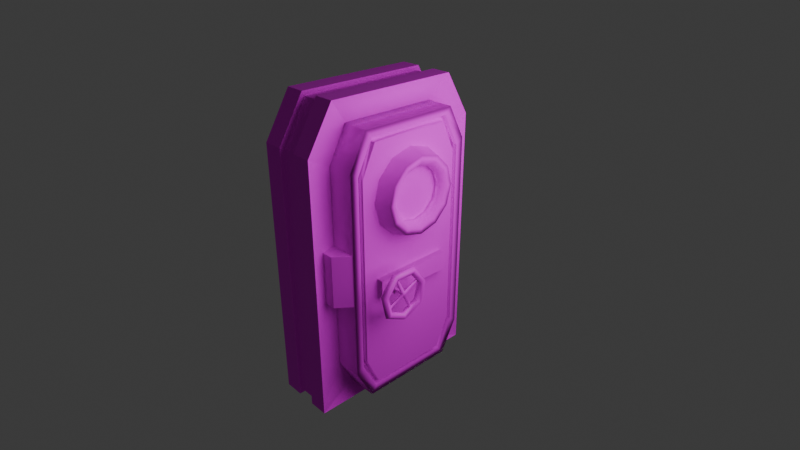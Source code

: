 # Source: metalDoor.blend  (saved by Blender 5.0.119; exported with 4.5.12 LTS)
import bpy
from mathutils import Matrix  # noqa: F401  (used for matrix-valued properties, if any)

bpy.ops.wm.read_factory_settings(use_empty=True)
scene = bpy.context.scene
scene.name = 'Scene'

# ---- collections
col_collection = bpy.data.collections.new('Collection'); scene.collection.children.link(col_collection)

# ---- images (referenced by path relative to the original .blend; pixels are not part of the script)
import os
ASSET_DIR = os.environ.get("B2B_ASSET_DIR", "")  # directory of the original .blend (textures are referenced by path, not embedded)
HERE = os.path.dirname(os.path.abspath(__file__))  # packed textures are extracted next to this script under _unpacked/

def load_image(name, relpath, width, height, colorspace="sRGB"):
    """Load a texture the original file referenced (path relative to the .blend, or extracted next to this script)."""
    p = next((c for c in (os.path.join(HERE, relpath), os.path.join(ASSET_DIR, relpath)) if relpath and os.path.exists(c)), "")
    if p:
        img = bpy.data.images.load(p, check_existing=True)
        img.name = name
    else:  # same state as the original file: an image datablock whose file is absent (Cycles renders it pink)
        img = bpy.data.images.new(name, width, height)
        img.source = "FILE"
        img.filepath = "//" + (relpath or name)
    img.colorspace_settings.name = colorspace
    return img
img_metaldoor_png = load_image('metalDoor.png', 'metalDoor.png', 1024, 1024, 'sRGB')
img_metaldoor_png_001 = load_image('metalDoor.png.001', 'metalDoor.png', 1024, 1024, 'sRGB')

# ---- materials (node trees are filled in below, after node groups)
mat_material = bpy.data.materials.new('Material')
mat_material.alpha_threshold = 0.0
mat_material.use_backface_culling_lightprobe_volume = False
mat_material.roughness = 0.5
mat_material.line_color = (0.0, 0.0, 0.0, 1.0)
mat_material_004 = bpy.data.materials.new('Material.004')
mat_material_005 = bpy.data.materials.new('Material.005')
mat_material_006 = bpy.data.materials.new('Material.006')
mat_material_003 = bpy.data.materials.new('Material.003')
mat_material_002 = bpy.data.materials.new('Material.002')
mat_material_001 = bpy.data.materials.new('Material.001')
mat_material_007 = bpy.data.materials.new('Material.007')

# ---- material node trees
mat_material.use_nodes = True; mat_material.node_tree.nodes.clear()
_N = mat_material.node_tree.nodes; _L = mat_material.node_tree.links
n0 = _N.new('ShaderNodeOutputMaterial'); n0.name = 'Material Output'; n0.location = (200, 100)
n1 = _N.new('ShaderNodeBsdfPrincipled'); n1.name = 'Principled BSDF'; n1.location = (-200, 100)
n1.inputs[2].default_value = 1.0
n2 = _N.new('ShaderNodeTexImage'); n2.name = 'Image Texture'; n2.location = (-490, 80)
n2.image = img_metaldoor_png
_L.new(n1.outputs[0], n0.inputs[0])
_L.new(n2.outputs[0], n1.inputs[0])
n0.is_active_output = True
mat_material_004.use_nodes = True; mat_material_004.node_tree.nodes.clear()
_N = mat_material_004.node_tree.nodes; _L = mat_material_004.node_tree.links
n0 = _N.new('ShaderNodeBsdfPrincipled'); n0.name = 'Principled BSDF'; n0.location = (-200, 100)
n0.inputs[2].default_value = 1.0
n1 = _N.new('ShaderNodeOutputMaterial'); n1.name = 'Material Output'; n1.location = (200, 100)
n2 = _N.new('ShaderNodeTexImage'); n2.name = 'Image Texture'; n2.location = (-490, 80)
n2.image = img_metaldoor_png
_L.new(n0.outputs[0], n1.inputs[0])
_L.new(n2.outputs[0], n0.inputs[0])
n1.is_active_output = True
mat_material_005.use_nodes = True; mat_material_005.node_tree.nodes.clear()
_N = mat_material_005.node_tree.nodes; _L = mat_material_005.node_tree.links
n0 = _N.new('ShaderNodeBsdfPrincipled'); n0.name = 'Principled BSDF'; n0.location = (-200, 100)
n1 = _N.new('ShaderNodeOutputMaterial'); n1.name = 'Material Output'; n1.location = (200, 100)
n2 = _N.new('ShaderNodeTexImage'); n2.name = 'Image Texture'; n2.location = (-490, 80)
n2.image = img_metaldoor_png
_L.new(n0.outputs[0], n1.inputs[0])
_L.new(n2.outputs[0], n0.inputs[0])
n1.is_active_output = True
mat_material_006.use_nodes = True; mat_material_006.node_tree.nodes.clear()
_N = mat_material_006.node_tree.nodes; _L = mat_material_006.node_tree.links
n0 = _N.new('ShaderNodeBsdfPrincipled'); n0.name = 'Principled BSDF'; n0.location = (-200, 100)
n1 = _N.new('ShaderNodeOutputMaterial'); n1.name = 'Material Output'; n1.location = (200, 100)
n2 = _N.new('ShaderNodeTexImage'); n2.name = 'Image Texture'; n2.location = (-490, 80)
n2.image = img_metaldoor_png
_L.new(n0.outputs[0], n1.inputs[0])
_L.new(n2.outputs[0], n0.inputs[0])
n1.is_active_output = True
mat_material_003.use_nodes = True; mat_material_003.node_tree.nodes.clear()
_N = mat_material_003.node_tree.nodes; _L = mat_material_003.node_tree.links
n0 = _N.new('ShaderNodeBsdfPrincipled'); n0.name = 'Principled BSDF'; n0.location = (-200, 100)
n0.inputs[2].default_value = 1.0
n1 = _N.new('ShaderNodeOutputMaterial'); n1.name = 'Material Output'; n1.location = (200, 100)
n2 = _N.new('ShaderNodeTexImage'); n2.name = 'Image Texture'; n2.location = (-490, 80)
n2.image = img_metaldoor_png
_L.new(n0.outputs[0], n1.inputs[0])
_L.new(n2.outputs[0], n0.inputs[0])
n1.is_active_output = True
mat_material_002.use_nodes = True; mat_material_002.node_tree.nodes.clear()
_N = mat_material_002.node_tree.nodes; _L = mat_material_002.node_tree.links
n0 = _N.new('ShaderNodeBsdfPrincipled'); n0.name = 'Principled BSDF'; n0.location = (-200, 100)
n0.inputs[2].default_value = 1.0
n1 = _N.new('ShaderNodeOutputMaterial'); n1.name = 'Material Output'; n1.location = (200, 100)
n2 = _N.new('ShaderNodeTexImage'); n2.name = 'Image Texture'; n2.location = (-490, 80)
n2.image = img_metaldoor_png
_L.new(n0.outputs[0], n1.inputs[0])
_L.new(n2.outputs[0], n0.inputs[0])
n1.is_active_output = True
mat_material_001.use_nodes = True; mat_material_001.node_tree.nodes.clear()
_N = mat_material_001.node_tree.nodes; _L = mat_material_001.node_tree.links
n0 = _N.new('ShaderNodeBsdfPrincipled'); n0.name = 'Principled BSDF'; n0.location = (-200, 100)
n0.inputs[2].default_value = 1.0
n1 = _N.new('ShaderNodeOutputMaterial'); n1.name = 'Material Output'; n1.location = (200, 100)
n2 = _N.new('ShaderNodeTexImage'); n2.name = 'Image Texture'; n2.location = (-490, 80)
n2.image = img_metaldoor_png
_L.new(n0.outputs[0], n1.inputs[0])
_L.new(n2.outputs[0], n0.inputs[0])
n1.is_active_output = True
mat_material_007.use_nodes = True; mat_material_007.node_tree.nodes.clear()
_N = mat_material_007.node_tree.nodes; _L = mat_material_007.node_tree.links
n0 = _N.new('ShaderNodeBsdfPrincipled'); n0.name = 'Principled BSDF'; n0.location = (-200, 100)
n0.inputs[2].default_value = 1.0
n1 = _N.new('ShaderNodeOutputMaterial'); n1.name = 'Material Output'; n1.location = (200, 100)
n2 = _N.new('ShaderNodeTexImage'); n2.name = 'Image Texture'; n2.location = (-490, 80)
n2.image = img_metaldoor_png_001
_L.new(n0.outputs[0], n1.inputs[0])
_L.new(n2.outputs[0], n0.inputs[0])
n1.is_active_output = True

# ---- world
world_world = bpy.data.worlds.new('World'); scene.world = world_world
world_world.use_nodes = True; world_world.node_tree.nodes.clear()
_N = world_world.node_tree.nodes; _L = world_world.node_tree.links
n0 = _N.new('ShaderNodeOutputWorld'); n0.name = 'World Output'; n0.location = (200, 100)
n1 = _N.new('ShaderNodeBackground'); n1.name = 'Background'; n1.location = (-200, 100)
n1.inputs[0].default_value = (0.05088, 0.05088, 0.05088, 1.0)
_L.new(n1.outputs[0], n0.inputs[0])
n0.is_active_output = True
world_world.color = (0.05088, 0.05088, 0.05088)
world_world.sun_shadow_jitter_overblur = 0.0

# ---- cameras
cam_camera = bpy.data.cameras.new('Camera')
cam_camera.clip_end = 100.0
cam_camera.lens = 30.0
cam_camera.ortho_scale = 7.314

# ---- lights
light_light = bpy.data.lights.new('Light', 'POINT')
light_light.energy = 1000.0
light_light.shadow_soft_size = 3.344

# ---- meshes
me_cube = bpy.data.meshes.new('Cube')
me_cube.from_pydata([(0.2491, 0.9055, 2.456), (0.2491, 0.9055, -2.456), (0.2491, -0.9055, 2.456), (0.2491, -0.9055, -2.456), (-0.2491, 0.9055, 2.456), (-0.2491, 0.9055, -2.456), (-0.2491, -0.9055, 2.456), (-0.2491, -0.9055, -2.456), (0.2491, 1.224, -1.85), (-0.2491, 1.224, -1.85), (0.2491, 1.224, 1.85), (-0.2491, -1.224, -1.85), (-0.2491, -1.224, 1.85), (0.2491, -1.224, 1.85), (0.2491, -1.224, -1.85), (-0.2491, 1.224, 1.85), (0.2491, 0.7984, 2.328), (0.2491, 0.7984, -2.328), (0.2491, -0.7984, 2.328), (0.2491, -0.7984, -2.328), (0.2491, 1.079, 1.754), (0.2491, 1.079, -1.754), (0.2491, -1.079, 1.754), (0.2491, -1.079, -1.754), (0.2491, 0.7374, 2.232), (0.2491, 0.7374, -2.232), (0.2491, -0.7374, 2.232), (0.2491, -0.7374, -2.232), (0.2491, 0.9969, 1.681), (0.2491, 0.9969, -1.681), (0.2491, -0.9969, 1.681), (0.2491, -0.9969, -1.681), (0.1621, 0.7374, 2.232), (0.1621, 0.7984, 2.328), (0.1621, -0.7984, 2.328), (0.1621, -0.7374, 2.232), (0.1621, -0.7984, -2.328), (0.1621, 0.7984, -2.328), (0.1621, 1.079, 1.754), (0.1621, 1.079, -1.754), (0.1621, -1.079, 1.754), (0.1621, -1.079, -1.754), (0.1621, -0.7374, -2.232), (0.1621, 0.7374, -2.232), (0.1621, 0.9969, 1.681), (0.1621, 0.9969, -1.681), (0.1621, -0.9969, 1.681), (0.1621, -0.9969, -1.681), (0.2491, 0.7374, -0.1369), (0.2491, 0.7374, -0.4685), (0.2491, -0.7374, -0.1369), (0.2491, -0.7374, -0.4685), (0.3715, 0.7374, -0.1369), (0.3715, 0.7374, -0.4685), (0.3715, -0.7374, -0.1369), (0.3715, -0.7374, -0.4685)], [], [(0, 4, 6, 2), (2, 6, 12, 13), (7, 6, 4, 5), (5, 1, 3, 7), (8, 10, 20, 21), (7, 3, 14, 11), (14, 13, 12, 11), (9, 15, 10, 8), (1, 8, 21, 17), (13, 14, 23, 22), (5, 4, 15, 9), (6, 7, 11, 12), (1, 5, 9, 8), (4, 0, 10, 15), (26, 24, 32, 35), (19, 17, 37, 36), (24, 28, 44, 32), (3, 1, 17, 19), (14, 3, 19, 23), (0, 2, 18, 16), (10, 0, 16, 20), (2, 13, 22, 18), (27, 25, 49, 51), (27, 26, 30, 31), (24, 25, 29, 28), (16, 18, 34, 33), (29, 25, 43, 45), (20, 16, 33, 38), (30, 26, 35, 46), (17, 21, 39, 37), (34, 40, 46, 35), (38, 33, 32, 44), (33, 34, 35, 32), (40, 41, 47, 46), (36, 37, 43, 42), (37, 39, 45, 43), (41, 36, 42, 47), (39, 38, 44, 45), (21, 20, 38, 39), (25, 27, 42, 43), (22, 23, 41, 40), (28, 29, 45, 44), (23, 19, 36, 41), (31, 30, 46, 47), (18, 22, 40, 34), (27, 31, 47, 42), (48, 50, 54, 52), (26, 27, 51, 50), (24, 26, 50, 48), (25, 24, 48, 49), (53, 52, 54, 55), (49, 48, 52, 53), (51, 49, 53, 55), (50, 51, 55, 54)])
_uv = me_cube.uv_layers.new(name='UVMap')
_uv.uv.foreach_set('vector', [0.3912, 0.7213, 0.3617, 0.7213, 0.3617, 0.6141, 0.3912, 0.6141, 0.3026, 0.3384, 0.3321, 0.3384, 0.3321, 0.3743, 0.3026, 0.3743, 0.0316, 0.6293, 0.0316, 0.3384, 0.1388, 0.3384, 0.1388, 0.6293, 0.2169, 0.7365, 0.1874, 0.7365, 0.1874, 0.6293, 0.2169, 0.6293, 0.1577, 0.5934, 0.1577, 0.3743, 0.1663, 0.38, 0.1663, 0.5877, 0.3321, 0.6293, 0.3026, 0.6293, 0.3026, 0.5934, 0.3321, 0.5934, 0.3026, 0.5934, 0.3026, 0.3743, 0.3321, 0.3743, 0.3321, 0.5934, 0.3321, 0.5934, 0.3321, 0.3743, 0.3617, 0.3743, 0.3617, 0.5934, 0.1766, 0.6293, 0.1577, 0.5934, 0.1663, 0.5877, 0.1829, 0.6217, 0.3026, 0.3743, 0.3026, 0.5934, 0.2941, 0.5877, 0.2941, 0.38, 0.1388, 0.6293, 0.1388, 0.3384, 0.1577, 0.3743, 0.1577, 0.5934, 0.0316, 0.3384, 0.0316, 0.6293, 0.01274, 0.5934, 0.01274, 0.3743, 0.3617, 0.6293, 0.3321, 0.6293, 0.3321, 0.5934, 0.3617, 0.5934, 0.3321, 0.3384, 0.3617, 0.3384, 0.3617, 0.3743, 0.3321, 0.3743, 0.2613, 0.6293, 0.2613, 0.7166, 0.2562, 0.7166, 0.2562, 0.6293, 0.3963, 0.6141, 0.3963, 0.7086, 0.3912, 0.7086, 0.3912, 0.6141, 0.5357, 0.3384, 0.5357, 0.371, 0.5305, 0.371, 0.5305, 0.3384, 0.2838, 0.6293, 0.1766, 0.6293, 0.1829, 0.6217, 0.2774, 0.6217, 0.3026, 0.5934, 0.2838, 0.6293, 0.2774, 0.6217, 0.2941, 0.5877, 0.1766, 0.3384, 0.2838, 0.3384, 0.2774, 0.346, 0.1829, 0.346, 0.1577, 0.3743, 0.1766, 0.3384, 0.1829, 0.346, 0.1663, 0.38, 0.2838, 0.3384, 0.3026, 0.3743, 0.2941, 0.38, 0.2774, 0.346, 0.1874, 0.7337, 0.1001, 0.7337, 0.1001, 0.6293, 0.1874, 0.6293, 0.4998, 0.6027, 0.4998, 0.3384, 0.5151, 0.371, 0.5151, 0.5701, 0.5305, 0.3384, 0.5305, 0.6027, 0.5151, 0.5701, 0.5151, 0.371, 0.2169, 0.7238, 0.2169, 0.6293, 0.2221, 0.6293, 0.2221, 0.7238, 0.5357, 0.5701, 0.5357, 0.6027, 0.5305, 0.6027, 0.5305, 0.5701, 0.4895, 0.3724, 0.4895, 0.3384, 0.4946, 0.3384, 0.4946, 0.3724, 0.5357, 0.371, 0.5357, 0.3384, 0.5408, 0.3384, 0.5408, 0.371, 0.4895, 0.6141, 0.4895, 0.5801, 0.4946, 0.5801, 0.4946, 0.6141, 0.4728, 0.3384, 0.4895, 0.3724, 0.4846, 0.3767, 0.4692, 0.3441, 0.3617, 0.3724, 0.3783, 0.3384, 0.3819, 0.3441, 0.3665, 0.3767, 0.3783, 0.3384, 0.4728, 0.3384, 0.4692, 0.3441, 0.3819, 0.3441, 0.4895, 0.3724, 0.4895, 0.5801, 0.4846, 0.5758, 0.4846, 0.3767, 0.4728, 0.6141, 0.3783, 0.6141, 0.3819, 0.6084, 0.4692, 0.6084, 0.3783, 0.6141, 0.3617, 0.5801, 0.3665, 0.5758, 0.3819, 0.6084, 0.4895, 0.5801, 0.4728, 0.6141, 0.4692, 0.6084, 0.4846, 0.5758, 0.3617, 0.5801, 0.3617, 0.3724, 0.3665, 0.3767, 0.3665, 0.5758, 0.4895, 0.5801, 0.4895, 0.3724, 0.4946, 0.3724, 0.4946, 0.5801, 0.2613, 0.7166, 0.2613, 0.6293, 0.2665, 0.6293, 0.2665, 0.7166, 0.4998, 0.3724, 0.4998, 0.5801, 0.4946, 0.5801, 0.4946, 0.3724, 0.5357, 0.371, 0.5357, 0.5701, 0.5305, 0.5701, 0.5305, 0.371, 0.4998, 0.5801, 0.4998, 0.6141, 0.4946, 0.6141, 0.4946, 0.5801, 0.5357, 0.5701, 0.5357, 0.371, 0.5408, 0.371, 0.5408, 0.5701, 0.4998, 0.3384, 0.4998, 0.3724, 0.4946, 0.3724, 0.4946, 0.3384, 0.5357, 0.6027, 0.5357, 0.5701, 0.5408, 0.5701, 0.5408, 0.6027, 0.2417, 0.7166, 0.2417, 0.6293, 0.2489, 0.6293, 0.2489, 0.7166, 0.1577, 0.6293, 0.1577, 0.6293, 0.1577, 0.6293, 0.1577, 0.6293, 0.01274, 0.6293, 0.1001, 0.6293, 0.1001, 0.7695, 0.01274, 0.7695, 0.1577, 0.6293, 0.1577, 0.6293, 0.1577, 0.6293, 0.1577, 0.6293, 0.2417, 0.7166, 0.2221, 0.7166, 0.2221, 0.6293, 0.2417, 0.6293, 0.2665, 0.6489, 0.2665, 0.6293, 0.2737, 0.6293, 0.2737, 0.6489, 0.2562, 0.6293, 0.2562, 0.7166, 0.2489, 0.7166, 0.2489, 0.6293, 0.281, 0.6293, 0.281, 0.6489, 0.2737, 0.6489, 0.2737, 0.6293])
me_cube.materials.append(mat_material)
me_cube.use_mirror_vertex_groups = False
me_cube.update()
me_cylinder = bpy.data.meshes.new('Cylinder')
me_cylinder.from_pydata([(1.305e-08, 0.7846, -0.1474), (1.143e-08, 0.687, 0.1759), (0.3923, 0.6795, -0.1474), (0.3435, 0.595, 0.1759), (0.6795, 0.3923, -0.1474), (0.595, 0.3435, 0.1759), (0.7846, 1.709e-09, -0.1474), (0.687, 1.451e-09, 0.1759), (0.6795, -0.3923, -0.1474), (0.595, -0.3435, 0.1759), (0.3923, -0.6795, -0.1474), (0.3435, -0.595, 0.1759), (1.305e-08, -0.7846, -0.1474), (1.143e-08, -0.687, 0.1759), (-0.3923, -0.6795, -0.1474), (-0.3435, -0.595, 0.1759), (-0.6795, -0.3923, -0.1474), (-0.595, -0.3435, 0.1759), (-0.7846, 1.709e-09, -0.1474), (-0.687, 1.451e-09, 0.1759), (-0.6795, 0.3923, -0.1474), (-0.595, 0.3435, 0.1759), (-0.3923, 0.6795, -0.1474), (-0.3435, 0.595, 0.1759), (0.287, 0.4971, 0.1759), (1.935e-08, 0.574, 0.1759), (0.4971, 0.287, 0.1759), (0.574, 2.622e-09, 0.1759), (0.4971, -0.287, 0.1759), (0.287, -0.4971, 0.1759), (1.935e-08, -0.574, 0.1759), (-0.287, -0.4971, 0.1759), (-0.4971, -0.287, 0.1759), (-0.574, 2.622e-09, 0.1759), (-0.4971, 0.287, 0.1759), (-0.287, 0.4971, 0.1759), (0.2409, 0.4172, 0.09343), (7.339e-09, 0.4818, 0.09343), (0.4172, 0.2409, 0.09343), (0.4818, 2.419e-09, 0.09343), (0.4172, -0.2409, 0.09343), (0.2409, -0.4172, 0.09343), (7.339e-09, -0.4818, 0.09343), (-0.2409, -0.4172, 0.09343), (-0.4172, -0.2409, 0.09343), (-0.4818, 2.419e-09, 0.09343), (-0.4172, 0.2409, 0.09343), (-0.2409, 0.4172, 0.09343), (0.2409, 0.4172, -0.00592), (7.871e-09, 0.4818, -0.00592), (0.4172, 0.2409, -0.00592), (0.4818, 2.419e-09, -0.00592), (0.4172, -0.2409, -0.00592), (0.2409, -0.4172, -0.00592), (7.871e-09, -0.4818, -0.00592), (-0.2409, -0.4172, -0.00592), (-0.4172, -0.2409, -0.00592), (-0.4818, 2.419e-09, -0.00592), (-0.4172, 0.2409, -0.00592), (-0.2409, 0.4172, -0.00592)], [], [(0, 1, 3, 2), (2, 3, 5, 4), (4, 5, 7, 6), (6, 7, 9, 8), (8, 9, 11, 10), (10, 11, 13, 12), (12, 13, 15, 14), (14, 15, 17, 16), (16, 17, 19, 18), (18, 19, 21, 20), (17, 15, 31, 32), (20, 21, 23, 22), (22, 23, 1, 0), (29, 28, 40, 41), (15, 13, 30, 31), (13, 11, 29, 30), (11, 9, 28, 29), (9, 7, 27, 28), (1, 23, 35, 25), (3, 1, 25, 24), (7, 5, 26, 27), (23, 21, 34, 35), (5, 3, 24, 26), (21, 19, 33, 34), (19, 17, 32, 33), (38, 36, 48, 50), (25, 35, 47, 37), (26, 24, 36, 38), (33, 32, 44, 45), (30, 29, 41, 42), (27, 26, 38, 39), (34, 33, 45, 46), (31, 30, 42, 43), (28, 27, 39, 40), (35, 34, 46, 47), (24, 25, 37, 36), (32, 31, 43, 44), (48, 49, 59, 58, 57, 56, 55, 54, 53, 52, 51, 50), (45, 44, 56, 57), (42, 41, 53, 54), (39, 38, 50, 51), (46, 45, 57, 58), (43, 42, 54, 55), (40, 39, 51, 52), (47, 46, 58, 59), (36, 37, 49, 48), (44, 43, 55, 56), (41, 40, 52, 53), (37, 47, 59, 49)])
_uv = me_cylinder.uv_layers.new(name='UVMap')
_uv.uv.foreach_set('vector', [0.6471, 0.1592, 0.6553, 0.1162, 0.6956, 0.1171, 0.6932, 0.1603, 0.6932, 0.1603, 0.6956, 0.1171, 0.7421, 0.1162, 0.7463, 0.1592, 0.7463, 0.1592, 0.7421, 0.1162, 0.7824, 0.1136, 0.7923, 0.1563, 0.7923, 0.07095, 0.7824, 0.1136, 0.7421, 0.111, 0.7463, 0.06801, 0.7463, 0.06801, 0.7421, 0.111, 0.6956, 0.1101, 0.6932, 0.06694, 0.6932, 0.06694, 0.6956, 0.1101, 0.6553, 0.111, 0.6471, 0.06801, 0.6471, 0.06801, 0.6553, 0.111, 0.632, 0.1136, 0.6205, 0.07095, 0.7923, 0.02427, 0.7824, 0.06694, 0.7421, 0.06437, 0.7463, 0.02133, 0.7463, 0.02133, 0.7421, 0.06437, 0.6956, 0.06342, 0.6932, 0.02026, 0.6932, 0.02026, 0.6956, 0.06342, 0.6553, 0.06437, 0.6471, 0.02133, 0.8188, 0.295, 0.8188, 0.2485, 0.8331, 0.2523, 0.8331, 0.2912, 0.6471, 0.02133, 0.6553, 0.06437, 0.632, 0.06694, 0.6205, 0.02427, 0.6205, 0.1563, 0.632, 0.1136, 0.6553, 0.1162, 0.6471, 0.1592, 0.8862, 0.1992, 0.925, 0.1992, 0.9219, 0.2109, 0.8893, 0.2109, 0.8188, 0.2485, 0.8421, 0.2082, 0.8525, 0.2187, 0.8331, 0.2523, 0.8421, 0.2082, 0.8823, 0.185, 0.8862, 0.1992, 0.8525, 0.2187, 0.8823, 0.185, 0.9289, 0.185, 0.925, 0.1992, 0.8862, 0.1992, 0.9289, 0.185, 0.9692, 0.2082, 0.9587, 0.2187, 0.925, 0.1992, 0.9692, 0.3353, 0.9289, 0.3586, 0.925, 0.3443, 0.9587, 0.3249, 0.9924, 0.295, 0.9692, 0.3353, 0.9587, 0.3249, 0.9782, 0.2912, 0.9692, 0.2082, 0.9924, 0.2485, 0.9782, 0.2523, 0.9587, 0.2187, 0.9289, 0.3586, 0.8823, 0.3586, 0.8862, 0.3443, 0.925, 0.3443, 0.9924, 0.2485, 0.9924, 0.295, 0.9782, 0.2912, 0.9782, 0.2523, 0.8823, 0.3586, 0.8421, 0.3353, 0.8525, 0.3249, 0.8862, 0.3443, 0.8421, 0.3353, 0.8188, 0.295, 0.8331, 0.2912, 0.8525, 0.3249, 0.896, 0.1686, 0.9242, 0.1699, 0.9242, 0.1828, 0.896, 0.1816, 0.9587, 0.3249, 0.925, 0.3443, 0.9219, 0.3327, 0.9502, 0.3163, 0.9782, 0.2523, 0.9782, 0.2912, 0.9665, 0.2881, 0.9665, 0.2555, 0.8525, 0.3249, 0.8331, 0.2912, 0.8447, 0.2881, 0.861, 0.3163, 0.8525, 0.2187, 0.8862, 0.1992, 0.8893, 0.2109, 0.861, 0.2272, 0.9587, 0.2187, 0.9782, 0.2523, 0.9665, 0.2555, 0.9502, 0.2272, 0.8862, 0.3443, 0.8525, 0.3249, 0.861, 0.3163, 0.8893, 0.3327, 0.8331, 0.2523, 0.8525, 0.2187, 0.861, 0.2272, 0.8447, 0.2555, 0.925, 0.1992, 0.9587, 0.2187, 0.9502, 0.2272, 0.9219, 0.2109, 0.925, 0.3443, 0.8862, 0.3443, 0.8893, 0.3327, 0.9219, 0.3327, 0.9782, 0.2912, 0.9587, 0.3249, 0.9502, 0.3163, 0.9665, 0.2881, 0.8331, 0.2912, 0.8331, 0.2523, 0.8447, 0.2555, 0.8447, 0.2881, 0.8977, 0.144, 0.8694, 0.1603, 0.8368, 0.1603, 0.8086, 0.144, 0.7923, 0.1157, 0.7923, 0.08311, 0.8086, 0.05485, 0.8368, 0.03854, 0.8694, 0.03854, 0.8977, 0.05485, 0.914, 0.08311, 0.914, 0.1157, 0.7923, 0.02558, 0.8205, 0.02378, 0.8207, 0.03674, 0.7925, 0.03854, 0.8814, 0.02378, 0.8977, 0.02558, 0.898, 0.03854, 0.8816, 0.03674, 0.8634, 0.1686, 0.896, 0.1686, 0.896, 0.1816, 0.8634, 0.1816, 0.8205, 0.02312, 0.7923, 0.02189, 0.7923, 0.008926, 0.8205, 0.01016, 0.8531, 0.02312, 0.8814, 0.02378, 0.8816, 0.03674, 0.8534, 0.03608, 0.8351, 0.1699, 0.8634, 0.1686, 0.8634, 0.1816, 0.8351, 0.1828, 0.8531, 0.02312, 0.8205, 0.02312, 0.8205, 0.01016, 0.8531, 0.01016, 0.9242, 0.1699, 0.9405, 0.172, 0.9405, 0.185, 0.9242, 0.1828, 0.8205, 0.02378, 0.8531, 0.02312, 0.8534, 0.03608, 0.8207, 0.03674, 0.8188, 0.172, 0.8351, 0.1699, 0.8351, 0.1828, 0.8188, 0.185, 0.8814, 0.02189, 0.8531, 0.02312, 0.8531, 0.01016, 0.8814, 0.008925])
me_cylinder.materials.append(mat_material_004)
me_cylinder.update()
me_torus = bpy.data.meshes.new('Torus')
me_torus.from_pydata([(0.4912, 1.079e-08, 0.0), (0.4421, 1.079e-08, 0.06762), (0.3626, 1.079e-08, 0.04179), (0.3626, 1.079e-08, -0.04179), (0.4421, 1.079e-08, -0.06762), (0.3063, 0.3841, 0.0), (0.2757, 0.3457, 0.06762), (0.2261, 0.2835, 0.04179), (0.2261, 0.2835, -0.04179), (0.2757, 0.3457, -0.06762), (-0.1093, 0.4789, 0.0), (-0.09838, 0.431, 0.06762), (-0.08069, 0.3535, 0.04179), (-0.08069, 0.3535, -0.04179), (-0.09838, 0.431, -0.06762), (-0.4426, 0.2131, 0.0), (-0.3983, 0.1918, 0.06762), (-0.3267, 0.1573, 0.04179), (-0.3267, 0.1573, -0.04179), (-0.3983, 0.1918, -0.06762), (-0.4426, -0.2131, 0.0), (-0.3983, -0.1918, 0.06762), (-0.3267, -0.1573, 0.04179), (-0.3267, -0.1573, -0.04179), (-0.3983, -0.1918, -0.06762), (-0.1093, -0.4789, 0.0), (-0.09838, -0.431, 0.06762), (-0.08069, -0.3535, 0.04179), (-0.08069, -0.3535, -0.04179), (-0.09838, -0.431, -0.06762), (0.3063, -0.3841, 0.0), (0.2757, -0.3457, 0.06762), (0.2261, -0.2835, 0.04179), (0.2261, -0.2835, -0.04179), (0.2757, -0.3457, -0.06762)], [], [(0, 5, 6, 1), (1, 6, 7, 2), (2, 7, 8, 3), (3, 8, 9, 4), (4, 9, 5, 0), (5, 10, 11, 6), (6, 11, 12, 7), (7, 12, 13, 8), (8, 13, 14, 9), (9, 14, 10, 5), (10, 15, 16, 11), (11, 16, 17, 12), (12, 17, 18, 13), (13, 18, 19, 14), (14, 19, 15, 10), (15, 20, 21, 16), (16, 21, 22, 17), (17, 22, 23, 18), (18, 23, 24, 19), (19, 24, 20, 15), (20, 25, 26, 21), (21, 26, 27, 22), (22, 27, 28, 23), (23, 28, 29, 24), (24, 29, 25, 20), (25, 30, 31, 26), (26, 31, 32, 27), (27, 32, 33, 28), (28, 33, 34, 29), (29, 34, 30, 25), (30, 0, 1, 31), (31, 1, 2, 32), (32, 2, 3, 33), (33, 3, 4, 34), (34, 4, 0, 30)])
_uv = me_torus.uv_layers.new(name='UVMap')
_uv.uv.foreach_set('vector', [0.2117, 0.9383, 0.1557, 0.9584, 0.1557, 0.9429, 0.2061, 0.9249, 0.1343, 0.919, 0.06892, 0.9101, 0.0792, 0.8998, 0.1328, 0.9071, 0.1328, 0.9071, 0.0792, 0.8998, 0.07762, 0.887, 0.1312, 0.8943, 0.3306, 0.8866, 0.3101, 0.8599, 0.3189, 0.8482, 0.3438, 0.8808, 0.1928, 0.7615, 0.122, 0.7615, 0.1181, 0.7465, 0.1968, 0.7465, 0.1557, 0.9584, 0.07961, 0.9383, 0.08722, 0.9249, 0.1557, 0.9429, 0.1956, 0.9191, 0.2204, 0.8866, 0.2292, 0.8982, 0.2088, 0.9249, 0.3134, 0.8724, 0.2593, 0.8724, 0.256, 0.8599, 0.3101, 0.8599, 0.3101, 0.8599, 0.256, 0.8599, 0.253, 0.8482, 0.3189, 0.8482, 0.2099, 0.7776, 0.254, 0.8079, 0.2501, 0.8228, 0.201, 0.7892, 0.201, 0.8565, 0.2501, 0.8228, 0.254, 0.8378, 0.2099, 0.8681, 0.2204, 0.8866, 0.2864, 0.8866, 0.2834, 0.8982, 0.2292, 0.8982, 0.2292, 0.8982, 0.2834, 0.8982, 0.2801, 0.9107, 0.2259, 0.9107, 0.256, 0.8599, 0.209, 0.8866, 0.1956, 0.8808, 0.253, 0.8482, 0.254, 0.8079, 0.3248, 0.8079, 0.3288, 0.8228, 0.2501, 0.8228, 0.2501, 0.8228, 0.3288, 0.8228, 0.3248, 0.8378, 0.254, 0.8378, 0.2864, 0.8866, 0.3438, 0.9191, 0.3304, 0.9249, 0.2834, 0.8982, 0.1841, 0.887, 0.1318, 0.8732, 0.1318, 0.8603, 0.1841, 0.8741, 0.1841, 0.8741, 0.1318, 0.8603, 0.1318, 0.8482, 0.1956, 0.8651, 0.3248, 0.8079, 0.369, 0.7776, 0.3778, 0.7891, 0.3288, 0.8228, 0.3288, 0.8228, 0.3778, 0.8565, 0.369, 0.8681, 0.3248, 0.8378, 0.2172, 0.9659, 0.1559, 0.9904, 0.1545, 0.9785, 0.2047, 0.9584, 0.1318, 0.8732, 0.07943, 0.887, 0.07943, 0.8741, 0.1318, 0.8603, 0.1318, 0.8603, 0.07943, 0.8741, 0.06796, 0.8651, 0.1318, 0.8482, 0.2056, 0.7465, 0.2498, 0.7769, 0.2458, 0.7918, 0.1968, 0.7581, 0.3438, 0.9383, 0.2878, 0.9584, 0.2878, 0.9429, 0.3382, 0.9249, 0.1559, 0.9904, 0.09054, 0.9815, 0.1008, 0.9712, 0.1545, 0.9785, 0.1545, 0.9785, 0.1008, 0.9712, 0.09924, 0.9584, 0.1529, 0.9657, 0.2297, 0.9584, 0.2799, 0.9785, 0.2784, 0.9904, 0.2172, 0.9659, 0.2498, 0.7769, 0.3206, 0.7769, 0.3245, 0.7918, 0.2458, 0.7918, 0.2878, 0.9584, 0.2117, 0.9383, 0.2193, 0.9249, 0.2878, 0.9429, 0.1956, 0.8945, 0.1343, 0.919, 0.1328, 0.9071, 0.1831, 0.887, 0.2815, 0.9657, 0.3351, 0.9584, 0.3335, 0.9712, 0.2799, 0.9785, 0.2799, 0.9785, 0.3335, 0.9712, 0.3438, 0.9815, 0.2784, 0.9904, 0.3206, 0.7769, 0.3647, 0.7465, 0.3736, 0.7581, 0.3245, 0.7918])
me_torus.materials.append(mat_material_005)
me_torus.update()
me_cube_003 = bpy.data.meshes.new('Cube.003')
me_cube_003.from_pydata([(-0.02026, -0.007174, -0.02038), (-0.02026, -0.007174, 0.02793), (-0.02026, 0.04114, -0.02038), (-0.02026, 0.04114, 0.02793), (0.02026, -0.007174, -0.02038), (0.02026, -0.007174, 0.02793), (0.02026, 0.04114, -0.02038), (0.02026, 0.04114, 0.02793), (-0.01319, 0.04114, -0.3968), (-0.01319, -0.007174, -0.3968), (-0.01319, -0.007174, 0.4043), (-0.01319, 0.04114, 0.4043), (0.01319, 0.04114, -0.3968), (0.01319, 0.04114, 0.4043), (0.01319, -0.007174, -0.3968), (0.01319, -0.007174, 0.4043), (-0.0159, -0.3294, -0.02038), (-0.0159, -0.3294, 0.02793), (-0.0159, 0.3634, 0.02793), (-0.0159, 0.3634, -0.02038), (0.0159, 0.3634, -0.02038), (0.0159, 0.3634, 0.02793), (0.0159, -0.3294, 0.02793), (0.0159, -0.3294, -0.02038), (-0.1932, 0.04114, -0.02038), (-0.1932, -0.007174, -0.02038), (-0.1932, -0.007174, 0.02793), (-0.1932, 0.04114, 0.02793), (-0.1932, 0.07502, -0.05427), (-0.1932, -0.04106, -0.05427), (-0.1932, -0.04106, 0.06181), (-0.1932, 0.07502, 0.06181), (-0.3611, 0.07502, -0.05427), (-0.3611, -0.04106, -0.05427), (-0.3611, -0.04106, 0.06181), (-0.3611, 0.07502, 0.06181)], [], [(1, 3, 27, 26), (3, 7, 21, 18), (6, 7, 5, 4), (4, 5, 22, 23), (7, 3, 11, 13), (6, 4, 14, 12), (8, 12, 14, 9), (13, 11, 10, 15), (4, 0, 9, 14), (5, 7, 13, 15), (2, 6, 12, 8), (3, 1, 10, 11), (1, 5, 15, 10), (0, 2, 8, 9), (19, 18, 21, 20), (23, 22, 17, 16), (2, 3, 18, 19), (1, 0, 16, 17), (0, 4, 23, 16), (7, 6, 20, 21), (6, 2, 19, 20), (5, 1, 17, 22), (27, 24, 28, 31), (2, 0, 25, 24), (3, 2, 24, 27), (0, 1, 26, 25), (30, 31, 35, 34), (25, 26, 30, 29), (26, 27, 31, 30), (24, 25, 29, 28), (33, 34, 35, 32), (28, 29, 33, 32), (31, 28, 32, 35), (29, 30, 34, 33)])
_uv = me_cube_003.uv_layers.new(name='UVMap')
_uv.uv.foreach_set('vector', [0.5589, 0.4009, 0.5737, 0.4009, 0.5737, 0.4537, 0.5589, 0.4537, 0.7835, 0.2055, 0.7959, 0.2055, 0.7946, 0.3039, 0.7849, 0.3039, 0.6337, 0.304, 0.6433, 0.2928, 0.6545, 0.3024, 0.6449, 0.3136, 0.6449, 0.3136, 0.6545, 0.3024, 0.7293, 0.3664, 0.7197, 0.3776, 0.7711, 0.3204, 0.7588, 0.3204, 0.7609, 0.2055, 0.769, 0.2055, 0.6337, 0.304, 0.6449, 0.3136, 0.5701, 0.4009, 0.5589, 0.3913, 0.8013, 0.3186, 0.7932, 0.3186, 0.7932, 0.3039, 0.8013, 0.3039, 0.7357, 0.4501, 0.7276, 0.4501, 0.7276, 0.4354, 0.7357, 0.4354, 0.7588, 0.3204, 0.7711, 0.3204, 0.769, 0.4354, 0.7609, 0.4354, 0.6545, 0.3024, 0.6433, 0.2928, 0.7181, 0.2055, 0.7293, 0.215, 0.7464, 0.3204, 0.7588, 0.3204, 0.7566, 0.4354, 0.7486, 0.4354, 0.744, 0.3204, 0.7293, 0.3204, 0.7293, 0.2055, 0.744, 0.2055, 0.7835, 0.3204, 0.7711, 0.3204, 0.7733, 0.2055, 0.7814, 0.2055, 0.744, 0.2055, 0.7588, 0.2055, 0.7588, 0.3204, 0.744, 0.3204, 0.7316, 0.4336, 0.7316, 0.4188, 0.7413, 0.4188, 0.7413, 0.4336, 0.7835, 0.3186, 0.7835, 0.3039, 0.7932, 0.3039, 0.7932, 0.3186, 0.7464, 0.4188, 0.7316, 0.4188, 0.7316, 0.3204, 0.7464, 0.3204, 0.7711, 0.3204, 0.7859, 0.3204, 0.7859, 0.4188, 0.7711, 0.4188, 0.7983, 0.4188, 0.7859, 0.4188, 0.7872, 0.3204, 0.7969, 0.3204, 0.6433, 0.2928, 0.6337, 0.304, 0.5589, 0.24, 0.5685, 0.2288, 0.7959, 0.2055, 0.8083, 0.2055, 0.8069, 0.3039, 0.7972, 0.3039, 0.8107, 0.4188, 0.7983, 0.4188, 0.7996, 0.3204, 0.8093, 0.3204, 0.746, 0.4605, 0.7608, 0.4605, 0.7711, 0.4708, 0.7357, 0.4708, 0.5884, 0.4537, 0.5737, 0.4537, 0.5737, 0.4009, 0.5884, 0.4009, 0.5884, 0.4009, 0.6032, 0.4009, 0.6032, 0.4537, 0.5884, 0.4537, 0.618, 0.4537, 0.6032, 0.4537, 0.6032, 0.4009, 0.618, 0.4009, 0.6889, 0.4009, 0.7243, 0.4009, 0.7243, 0.4522, 0.6889, 0.4522, 0.7608, 0.4457, 0.746, 0.4457, 0.7357, 0.4354, 0.7711, 0.4354, 0.746, 0.4457, 0.746, 0.4605, 0.7357, 0.4708, 0.7357, 0.4354, 0.7608, 0.4605, 0.7608, 0.4457, 0.7711, 0.4354, 0.7711, 0.4708, 0.6534, 0.4876, 0.618, 0.4876, 0.618, 0.4522, 0.6534, 0.4522, 0.8066, 0.4701, 0.7711, 0.4701, 0.7711, 0.4188, 0.8066, 0.4188, 0.618, 0.4009, 0.6534, 0.4009, 0.6534, 0.4522, 0.618, 0.4522, 0.6889, 0.4522, 0.6534, 0.4522, 0.6534, 0.4009, 0.6889, 0.4009])
me_cube_003.materials.append(mat_material_006)
me_cube_003.update()
me_cube_004 = bpy.data.meshes.new('Cube.004')
me_cube_004.from_pydata([(-0.06648, -0.1317, -0.4075), (-0.06648, -0.1317, 0.4075), (-0.06648, 0.1468, -0.4075), (-0.06648, 0.1468, 0.4075), (0.06648, -0.1317, -0.4075), (0.06648, -0.1317, 0.4075), (0.06648, 0.1468, -0.4075), (0.06648, 0.1468, 0.4075), (-0.06648, -0.1317, -0.1358), (-0.06648, -0.1317, 0.1358), (-0.06648, 0.1468, 0.1358), (-0.06648, 0.1468, -0.1358), (0.06648, 0.1468, 0.1358), (0.06648, 0.1468, -0.1358), (0.06648, -0.1317, 0.1358), (0.06648, -0.1317, -0.1358), (0.176, 0.1468, -0.1358), (0.176, 0.1468, -0.4075), (0.176, -0.02256, -0.4075), (0.176, 0.1468, 0.4075), (0.176, -0.02256, 0.4075), (0.176, -0.02256, -0.1358), (0.176, 0.1468, 0.1358), (0.176, -0.02256, 0.1358)], [], [(9, 1, 3, 10), (10, 3, 7, 12), (5, 14, 23, 20), (14, 5, 1, 9), (2, 6, 4, 0), (7, 3, 1, 5), (4, 15, 8, 0), (15, 14, 9, 8), (15, 4, 18, 21), (13, 12, 14, 15), (2, 11, 13, 6), (11, 10, 12, 13), (0, 8, 11, 2), (8, 9, 10, 11), (22, 19, 20, 23), (17, 16, 21, 18), (4, 6, 17, 18), (12, 7, 19, 22), (14, 12, 22, 23), (7, 5, 20, 19), (6, 13, 16, 17), (13, 15, 21, 16)])
_uv = me_cube_004.uv_layers.new(name='UVMap')
_uv.uv.foreach_set('vector', [0.01228, 0.09431, 0.01228, 0.01669, 0.09186, 0.01669, 0.09186, 0.09431, 0.09186, 0.09431, 0.09186, 0.01669, 0.1298, 0.01669, 0.1298, 0.09431, 0.1924, 0.01669, 0.1924, 0.09431, 0.1611, 0.09431, 0.1611, 0.01669, 0.1924, 0.09431, 0.1924, 0.01669, 0.2304, 0.01669, 0.2304, 0.09431, 0.2997, 0.1759, 0.2617, 0.1759, 0.2617, 0.09627, 0.2997, 0.09627, 0.2684, 0.2554, 0.2304, 0.2554, 0.2304, 0.1759, 0.2684, 0.1759, 0.1924, 0.2495, 0.1924, 0.1719, 0.2304, 0.1719, 0.2304, 0.2495, 0.1924, 0.1719, 0.1924, 0.09431, 0.2304, 0.09431, 0.2304, 0.1719, 0.1924, 0.1719, 0.1924, 0.2495, 0.1611, 0.2495, 0.1611, 0.1719, 0.308, 0.09627, 0.2304, 0.09627, 0.2304, 0.01669, 0.308, 0.01669, 0.09186, 0.2495, 0.09186, 0.1719, 0.1298, 0.1719, 0.1298, 0.2495, 0.09186, 0.1719, 0.09186, 0.09431, 0.1298, 0.09431, 0.1298, 0.1719, 0.01228, 0.2495, 0.01228, 0.1719, 0.09186, 0.1719, 0.09186, 0.2495, 0.01228, 0.1719, 0.01228, 0.09431, 0.09186, 0.09431, 0.09186, 0.1719, 0.07486, 0.3272, 0.07486, 0.2495, 0.1233, 0.2495, 0.1233, 0.3272, 0.1233, 0.3272, 0.1233, 0.2495, 0.1717, 0.2495, 0.1717, 0.3272, 0.2617, 0.09627, 0.2617, 0.1759, 0.2304, 0.1759, 0.2304, 0.1275, 0.1298, 0.09431, 0.1298, 0.01669, 0.1611, 0.01669, 0.1611, 0.09431, 0.04357, 0.2495, 0.04357, 0.3291, 0.01228, 0.3291, 0.01228, 0.2807, 0.2684, 0.2554, 0.2684, 0.1759, 0.2997, 0.207, 0.2997, 0.2554, 0.1298, 0.2495, 0.1298, 0.1719, 0.1611, 0.1719, 0.1611, 0.2495, 0.04357, 0.3291, 0.04357, 0.2495, 0.07486, 0.2807, 0.07486, 0.3291])
me_cube_004.materials.append(mat_material_003)
me_cube_004.update()
me_cube_006 = bpy.data.meshes.new('Cube.006')
me_cube_006.from_pydata([(-0.14, -0.14, 0.4708), (-0.14, -0.14, -0.4708), (-0.14, 0.14, 0.4708), (-0.14, 0.14, -0.4708), (0.14, -0.14, 0.4708), (0.14, -0.14, -0.4708), (0.3487, 0.14, 0.4708), (0.3487, 0.14, -0.4708)], [], [(0, 1, 3, 2), (2, 3, 7, 6), (6, 7, 5, 4), (4, 5, 1, 0), (2, 6, 4, 0), (7, 3, 1, 5)])
_uv = me_cube_006.uv_layers.new(name='UVMap')
_uv.uv.foreach_set('vector', [0.5961, 0.01619, 0.5961, 0.2205, 0.5353, 0.2205, 0.5353, 0.01619, 0.4293, 0.01619, 0.4293, 0.2205, 0.3233, 0.2205, 0.3233, 0.01619, 0.5353, 0.01619, 0.5353, 0.2205, 0.4901, 0.2205, 0.4901, 0.01619, 0.4901, 0.01619, 0.4901, 0.2205, 0.4293, 0.2205, 0.4293, 0.01619, 0.384, 0.2205, 0.384, 0.3265, 0.3233, 0.2813, 0.3233, 0.2205, 0.4448, 0.2205, 0.4448, 0.3265, 0.384, 0.3265, 0.384, 0.2658])
me_cube_006.materials.append(mat_material_002)
me_cube_006.update()
me_cube_008 = bpy.data.meshes.new('Cube.008')
me_cube_008.from_pydata([(-0.5391, -1.708, -2.858), (-0.5391, -1.708, 1.881), (-0.5391, 1.708, -2.858), (-0.5391, 1.708, 1.881), (0.5391, -1.708, -2.858), (0.5391, -1.708, 1.881), (0.5391, 1.708, -2.858), (0.5391, 1.708, 1.881), (-0.5391, -1.233, 2.674), (-0.5391, 1.233, 2.674), (0.5391, 1.233, 2.674), (0.5391, -1.233, 2.674), (0.1797, 1.708, -2.858), (-0.1797, 1.708, -2.858), (-0.1797, 1.708, 1.881), (0.1797, 1.708, 1.881), (-0.1797, -1.708, -2.858), (0.1797, -1.708, -2.858), (0.1797, -1.708, 1.881), (-0.1797, -1.708, 1.881), (-0.1797, 1.233, 2.674), (0.1797, 1.233, 2.674), (0.1797, -1.233, 2.674), (-0.1797, -1.233, 2.674), (0.1797, 1.641, -2.791), (-0.1797, 1.641, -2.791), (-0.1797, 1.616, 1.856), (0.1797, 1.616, 1.856), (-0.1797, -1.641, -2.791), (0.1797, -1.641, -2.791), (0.1797, -1.616, 1.856), (-0.1797, -1.616, 1.856), (-0.1797, 1.186, 2.591), (0.1797, 1.186, 2.591), (0.1797, -1.186, 2.591), (-0.1797, -1.186, 2.591), (-0.4008, 0.8636, -2.514), (-0.4008, -0.8636, -2.514), (-0.4008, -1.172, 1.589), (-0.4008, 1.172, 1.589), (0.4008, 1.172, 1.589), (0.4008, 0.8636, -2.514), (0.4008, -0.8636, -2.514), (0.4008, -1.172, 1.589), (-0.4008, -0.8462, 2.206), (-0.4008, 0.8462, 2.206), (0.4008, 0.8462, 2.206), (0.4008, -0.8462, 2.206), (-0.5391, 1.708, -2.727), (0.5391, 1.708, -2.727), (-0.1797, 1.708, -2.727), (0.1797, 1.708, -2.727), (-0.1797, 1.64, -2.662), (0.1797, 1.64, -2.662), (-0.4008, 1.172, -1.997), (0.4008, 1.172, -1.997), (-0.5391, -1.708, -2.721), (0.5391, -1.708, -2.721), (0.1797, -1.708, -2.721), (-0.1797, -1.708, -2.721), (0.1797, -1.64, -2.656), (-0.1797, -1.64, -2.656), (-0.4008, -1.172, -1.991), (0.4008, -1.172, -1.991)], [], [(7, 10, 46, 40), (51, 15, 7, 49), (48, 2, 36, 54), (59, 19, 1, 56), (12, 6, 4, 17), (14, 3, 9, 20), (20, 9, 8, 23), (49, 7, 40, 55), (9, 3, 39, 45), (18, 5, 11, 22), (1, 19, 23, 8), (12, 17, 29, 24), (10, 21, 22, 11), (23, 19, 31, 35), (7, 15, 21, 10), (50, 14, 26, 52), (2, 13, 16, 0), (20, 23, 35, 32), (57, 5, 18, 58), (16, 13, 25, 28), (48, 3, 14, 50), (59, 16, 28, 61), (31, 30, 34, 35), (33, 32, 35, 34), (27, 26, 32, 33), (25, 24, 29, 28), (60, 30, 31, 61), (52, 26, 27, 53), (21, 15, 27, 33), (51, 12, 24, 53), (18, 22, 34, 30), (58, 18, 30, 60), (14, 20, 32, 26), (22, 21, 33, 34), (44, 45, 46, 47), (39, 40, 46, 45), (36, 37, 42, 41), (47, 43, 38, 44), (2, 0, 37, 36), (4, 6, 41, 42), (10, 11, 47, 46), (11, 5, 43, 47), (56, 1, 38, 62), (8, 9, 45, 44), (1, 8, 44, 38), (57, 4, 42, 63), (54, 55, 40, 39), (62, 38, 43, 63), (36, 41, 55, 54), (15, 51, 53, 27), (25, 52, 53, 24), (2, 48, 50, 13), (13, 50, 52, 25), (6, 49, 55, 41), (3, 48, 54, 39), (12, 51, 49, 6), (37, 62, 63, 42), (5, 57, 63, 43), (0, 56, 62, 37), (17, 58, 60, 29), (29, 60, 61, 28), (19, 59, 61, 31), (4, 57, 58, 17), (16, 59, 56, 0)])
_uv = me_cube_008.uv_layers.new(name='UVMap')
_uv.uv.foreach_set('vector', [0.9857, 0.9474, 0.9643, 0.9831, 0.9468, 0.9621, 0.9615, 0.9343, 0.5241, 0.7393, 0.5242, 0.9449, 0.508, 0.9449, 0.508, 0.7393, 0.678, 0.74, 0.678, 0.7341, 0.716, 0.7495, 0.7021, 0.7729, 0.8318, 0.4905, 0.8318, 0.6957, 0.8156, 0.6957, 0.8156, 0.4905, 0.6787, 0.5802, 0.6949, 0.5802, 0.6949, 0.7341, 0.6787, 0.7341, 0.4918, 0.9449, 0.508, 0.9449, 0.508, 0.9832, 0.4918, 0.9832, 0.6302, 0.623, 0.6463, 0.623, 0.6463, 0.7341, 0.6302, 0.7341, 0.9856, 0.7399, 0.9857, 0.9474, 0.9615, 0.9343, 0.9615, 0.7728, 0.6994, 0.9832, 0.678, 0.9475, 0.7021, 0.9343, 0.7168, 0.9621, 0.7994, 0.6957, 0.8156, 0.6957, 0.8156, 0.734, 0.7994, 0.734, 0.8156, 0.6957, 0.8318, 0.6957, 0.8318, 0.734, 0.8156, 0.734, 0.5241, 0.7341, 0.678, 0.7341, 0.6749, 0.7371, 0.5272, 0.7371, 0.614, 0.623, 0.6302, 0.623, 0.6302, 0.7341, 0.614, 0.7341, 0.8532, 0.734, 0.8318, 0.6984, 0.836, 0.6972, 0.8553, 0.7303, 0.508, 0.9449, 0.5242, 0.9449, 0.5242, 0.9832, 0.508, 0.9832, 0.9856, 0.4908, 0.9856, 0.6984, 0.9815, 0.6972, 0.9826, 0.4938, 0.6625, 0.5802, 0.6787, 0.5802, 0.6787, 0.7341, 0.6625, 0.7341, 0.9642, 0.734, 0.8532, 0.734, 0.8553, 0.7303, 0.9621, 0.7303, 0.8156, 0.4905, 0.8156, 0.6957, 0.7994, 0.6957, 0.7994, 0.4905, 0.8318, 0.4849, 0.9856, 0.4849, 0.9826, 0.488, 0.8348, 0.488, 0.508, 0.7393, 0.508, 0.9449, 0.4918, 0.9449, 0.4918, 0.7393, 0.8318, 0.4911, 0.8318, 0.4849, 0.8348, 0.488, 0.8349, 0.4941, 0.7671, 0.6986, 0.7833, 0.6986, 0.7833, 0.7341, 0.7671, 0.7341, 0.5978, 0.6273, 0.614, 0.6273, 0.614, 0.7341, 0.5978, 0.7341, 0.7833, 0.6986, 0.7994, 0.6986, 0.7994, 0.734, 0.7833, 0.7341, 0.6463, 0.5863, 0.6625, 0.5863, 0.6625, 0.7341, 0.6463, 0.7341, 0.7833, 0.4973, 0.7833, 0.6986, 0.7671, 0.6986, 0.7671, 0.4973, 0.7994, 0.497, 0.7994, 0.6986, 0.7833, 0.6986, 0.7833, 0.497, 0.5456, 0.9832, 0.5242, 0.9475, 0.5283, 0.9463, 0.5477, 0.9794, 0.5241, 0.74, 0.5241, 0.7341, 0.5272, 0.7371, 0.5272, 0.7429, 0.678, 0.9475, 0.6566, 0.9832, 0.6545, 0.9794, 0.6738, 0.9463, 0.678, 0.7402, 0.678, 0.9475, 0.6738, 0.9463, 0.6749, 0.7432, 0.9856, 0.6984, 0.9642, 0.734, 0.9621, 0.7303, 0.9815, 0.6972, 0.6566, 0.9832, 0.5456, 0.9832, 0.5477, 0.9794, 0.6545, 0.9794, 0.5617, 0.6563, 0.5617, 0.5801, 0.5978, 0.5801, 0.5978, 0.6563, 0.6949, 0.7086, 0.731, 0.7086, 0.731, 0.7341, 0.6949, 0.7341, 0.5978, 0.6563, 0.5978, 0.7341, 0.5617, 0.7341, 0.5617, 0.6563, 0.731, 0.7341, 0.731, 0.7086, 0.7671, 0.7086, 0.7671, 0.7341, 0.678, 0.7341, 0.8318, 0.734, 0.7938, 0.7495, 0.716, 0.7495, 0.8318, 0.734, 0.9856, 0.734, 0.9476, 0.7495, 0.8698, 0.7495, 0.9643, 0.9831, 0.8532, 0.9831, 0.8706, 0.9621, 0.9468, 0.9621, 0.8532, 0.9831, 0.8318, 0.9475, 0.8559, 0.9343, 0.8706, 0.9621, 0.8318, 0.7402, 0.8318, 0.9475, 0.8077, 0.9343, 0.8077, 0.7731, 0.8104, 0.9831, 0.6994, 0.9832, 0.7168, 0.9621, 0.793, 0.9621, 0.8318, 0.9475, 0.8104, 0.9831, 0.793, 0.9621, 0.8077, 0.9343, 0.8318, 0.7402, 0.8318, 0.734, 0.8698, 0.7495, 0.8559, 0.7731, 0.6949, 0.5487, 0.731, 0.5487, 0.731, 0.7086, 0.6949, 0.7086, 0.7671, 0.5489, 0.7671, 0.7086, 0.731, 0.7086, 0.731, 0.5489, 0.6949, 0.5237, 0.731, 0.5237, 0.731, 0.5487, 0.6949, 0.5487, 0.5242, 0.9475, 0.5241, 0.74, 0.5272, 0.7429, 0.5283, 0.9463, 0.7994, 0.4912, 0.7994, 0.497, 0.7833, 0.497, 0.7833, 0.4912, 0.508, 0.7335, 0.508, 0.7393, 0.4918, 0.7393, 0.4918, 0.7335, 0.9856, 0.4849, 0.9856, 0.4908, 0.9826, 0.4938, 0.9826, 0.488, 0.9856, 0.734, 0.9856, 0.7399, 0.9615, 0.7728, 0.9476, 0.7495, 0.678, 0.9475, 0.678, 0.74, 0.7021, 0.7729, 0.7021, 0.9343, 0.5241, 0.7335, 0.5241, 0.7393, 0.508, 0.7393, 0.508, 0.7335, 0.7671, 0.5237, 0.7671, 0.5489, 0.731, 0.5489, 0.731, 0.5237, 0.8318, 0.9475, 0.8318, 0.7402, 0.8559, 0.7731, 0.8559, 0.9343, 0.8318, 0.734, 0.8318, 0.7402, 0.8077, 0.7731, 0.7938, 0.7495, 0.678, 0.7341, 0.678, 0.7402, 0.6749, 0.7432, 0.6749, 0.7371, 0.7833, 0.4912, 0.7833, 0.4973, 0.7671, 0.4973, 0.7671, 0.4912, 0.8318, 0.6984, 0.8318, 0.4911, 0.8349, 0.4941, 0.836, 0.6972, 0.8156, 0.4844, 0.8156, 0.4905, 0.7994, 0.4905, 0.7994, 0.4844, 0.8318, 0.4844, 0.8318, 0.4905, 0.8156, 0.4905, 0.8156, 0.4844])
me_cube_008.materials.append(mat_material_001)
me_cube_008.use_mirror_x = True
me_cube_008.use_mirror_z = True
me_cube_008.update()
me_cube_009 = bpy.data.meshes.new('Cube.009')
me_cube_009.from_pydata([(-0.06648, -0.1317, -0.4075), (-0.06648, -0.1317, 0.4075), (-0.06648, 0.1468, -0.4075), (-0.06648, 0.1468, 0.4075), (0.06648, -0.1317, -0.4075), (0.06648, -0.1317, 0.4075), (0.06648, 0.1468, -0.4075), (0.06648, 0.1468, 0.4075), (-0.06648, -0.1317, -0.1358), (-0.06648, -0.1317, 0.1358), (-0.06648, 0.1468, 0.1358), (-0.06648, 0.1468, -0.1358), (0.06648, 0.1468, 0.1358), (0.06648, 0.1468, -0.1358), (0.06648, -0.1317, 0.1358), (0.06648, -0.1317, -0.1358), (0.176, 0.1468, -0.1358), (0.176, 0.1468, -0.4075), (0.176, -0.02256, -0.4075), (0.176, 0.1468, 0.4075), (0.176, -0.02256, 0.4075), (0.176, -0.02256, -0.1358), (0.176, 0.1468, 0.1358), (0.176, -0.02256, 0.1358)], [], [(9, 1, 3, 10), (10, 3, 7, 12), (5, 14, 23, 20), (14, 5, 1, 9), (2, 6, 4, 0), (7, 3, 1, 5), (4, 15, 8, 0), (15, 14, 9, 8), (15, 4, 18, 21), (13, 12, 14, 15), (2, 11, 13, 6), (11, 10, 12, 13), (0, 8, 11, 2), (8, 9, 10, 11), (22, 19, 20, 23), (17, 16, 21, 18), (4, 6, 17, 18), (12, 7, 19, 22), (14, 12, 22, 23), (7, 5, 20, 19), (6, 13, 16, 17), (13, 15, 21, 16)])
_uv = me_cube_009.uv_layers.new(name='UVMap')
_uv.uv.foreach_set('vector', [0.01228, 0.09431, 0.01228, 0.01669, 0.09186, 0.01669, 0.09186, 0.09431, 0.09186, 0.09431, 0.09186, 0.01669, 0.1298, 0.01669, 0.1298, 0.09431, 0.1924, 0.01669, 0.1924, 0.09431, 0.1611, 0.09431, 0.1611, 0.01669, 0.1924, 0.09431, 0.1924, 0.01669, 0.2304, 0.01669, 0.2304, 0.09431, 0.2997, 0.1759, 0.2617, 0.1759, 0.2617, 0.09627, 0.2997, 0.09627, 0.2684, 0.2554, 0.2304, 0.2554, 0.2304, 0.1759, 0.2684, 0.1759, 0.1924, 0.2495, 0.1924, 0.1719, 0.2304, 0.1719, 0.2304, 0.2495, 0.1924, 0.1719, 0.1924, 0.09431, 0.2304, 0.09431, 0.2304, 0.1719, 0.1924, 0.1719, 0.1924, 0.2495, 0.1611, 0.2495, 0.1611, 0.1719, 0.308, 0.09627, 0.2304, 0.09627, 0.2304, 0.01669, 0.308, 0.01669, 0.09186, 0.2495, 0.09186, 0.1719, 0.1298, 0.1719, 0.1298, 0.2495, 0.09186, 0.1719, 0.09186, 0.09431, 0.1298, 0.09431, 0.1298, 0.1719, 0.01228, 0.2495, 0.01228, 0.1719, 0.09186, 0.1719, 0.09186, 0.2495, 0.01228, 0.1719, 0.01228, 0.09431, 0.09186, 0.09431, 0.09186, 0.1719, 0.07486, 0.3272, 0.07486, 0.2495, 0.1233, 0.2495, 0.1233, 0.3272, 0.1233, 0.3272, 0.1233, 0.2495, 0.1717, 0.2495, 0.1717, 0.3272, 0.2617, 0.09627, 0.2617, 0.1759, 0.2304, 0.1759, 0.2304, 0.1275, 0.1298, 0.09431, 0.1298, 0.01669, 0.1611, 0.01669, 0.1611, 0.09431, 0.04357, 0.2495, 0.04357, 0.3291, 0.01228, 0.3291, 0.01228, 0.2807, 0.2684, 0.2554, 0.2684, 0.1759, 0.2997, 0.207, 0.2997, 0.2554, 0.1298, 0.2495, 0.1298, 0.1719, 0.1611, 0.1719, 0.1611, 0.2495, 0.04357, 0.3291, 0.04357, 0.2495, 0.07486, 0.2807, 0.07486, 0.3291])
me_cube_009.materials.append(mat_material_007)
me_cube_009.update()

# ---- objects
ob_cube = bpy.data.objects.new('Cube', me_cube)
ob_light = bpy.data.objects.new('Light', light_light)
ob_camera = bpy.data.objects.new('Camera', cam_camera)
ob_cylinder = bpy.data.objects.new('Cylinder', me_cylinder)
ob_torus = bpy.data.objects.new('Torus', me_torus)
ob_cube_001 = bpy.data.objects.new('Cube.001', me_cube_003)
ob_cube_002 = bpy.data.objects.new('Cube.002', me_cube_004)
ob_cube_004 = bpy.data.objects.new('Cube.004', me_cube_006)
ob_cube_005 = bpy.data.objects.new('Cube.005', me_cube_008)
ob_cube_003 = bpy.data.objects.new('Cube.003', me_cube_009)

# ---- transforms, parenting, visibility, modifiers, constraints
ob_cube.location = (0.0, 0.0, 0.0)
ob_cube.lock_rotations_4d = False
ob_cube.empty_display_type = 'ARROWS'
ob_cube.lineart.crease_threshold = 0.0
_m = ob_cube.modifiers.new('WeightedNormal', 'WEIGHTED_NORMAL')
_m.weight = 100
ob_light.location = (4.076, 1.005, 2.994)
ob_light.rotation_euler = (0.6503, 0.05522, 1.866)
ob_light.lock_rotations_4d = False
ob_light.empty_display_type = 'ARROWS'
ob_light.color = (0.0, 0.0, 0.0, 0.0)
ob_light.lineart.crease_threshold = 0.0
ob_camera.location = (7.359, -6.926, 5.545)
ob_camera.rotation_euler = (1.109, 0.0, 0.8149)
ob_camera.lock_rotations_4d = False
ob_camera.empty_display_type = 'ARROWS'
ob_camera.color = (0.0, 0.0, 0.0, 0.0)
ob_camera.display_type = 'WIRE'
ob_camera.lineart.crease_threshold = 0.0
ob_cylinder.location = (0.3425, -1.188e-07, 1.228)
ob_cylinder.rotation_euler = (0.0, 1.571, 0.0)
_m = ob_cylinder.modifiers.new('WeightedNormal', 'WEIGHTED_NORMAL')
_m.weight = 100
ob_torus.location = (0.6865, -0.5604, -0.3025)
ob_torus.rotation_euler = (-1.571, 2.453, -1.571)
_m = ob_torus.modifiers.new('WeightedNormal', 'WEIGHTED_NORMAL')
_m.weight = 100
ob_cube_001.location = (0.6901, -0.5707, -0.3077)
ob_cube_001.rotation_euler = (0.4342, 9.341e-17, 2.06e-17)
_m = ob_cube_001.modifiers.new('WeightedNormal', 'WEIGHTED_NORMAL')
_m.weight = 99
ob_cube_002.location = (-0.1296, 1.272, 1.396)
ob_cube_002.rotation_euler = (0.0, 0.0, 1.571)
_m = ob_cube_002.modifiers.new('WeightedNormal', 'WEIGHTED_NORMAL')
_m.weight = 98
ob_cube_004.location = (-0.107, -1.353, 0.0)
ob_cube_005.location = (-0.6549, -6.279e-09, 0.212)
ob_cube_005.use_mesh_mirror_x = True
ob_cube_005.use_mesh_mirror_z = True
ob_cube_003.location = (-0.1296, 1.272, -1.365)
ob_cube_003.rotation_euler = (0.0, 0.0, 1.571)
_m = ob_cube_003.modifiers.new('WeightedNormal', 'WEIGHTED_NORMAL')
_m.weight = 100

# ---- collection membership
col_collection.objects.link(ob_cube)
col_collection.objects.link(ob_light)
col_collection.objects.link(ob_camera)
col_collection.objects.link(ob_cylinder)
col_collection.objects.link(ob_torus)
col_collection.objects.link(ob_cube_001)
col_collection.objects.link(ob_cube_002)
col_collection.objects.link(ob_cube_004)
col_collection.objects.link(ob_cube_005)
col_collection.objects.link(ob_cube_003)

# ---- scene / render settings (as saved in the file)
scene.camera = ob_camera
scene.frame_start = 1; scene.frame_end = 250; scene.frame_set(1)
scene.render.engine = 'BLENDER_EEVEE_NEXT'
scene.render.bake_bias = 0.0
scene.render.bake_samples = 0
scene.cycles.sampling_pattern = 'TABULATED_SOBOL'
scene.eevee.use_volume_custom_range = False
bpy.context.view_layer.update()
